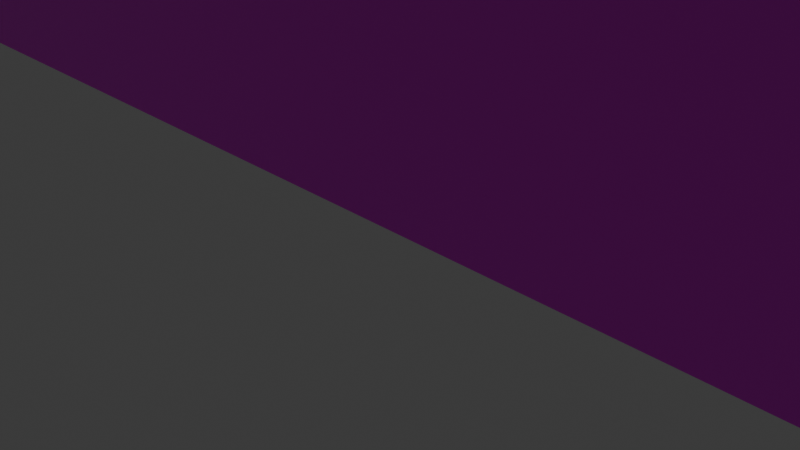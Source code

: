 # Source: lacrypta_wall.blend  (saved by Blender 5.1.30; exported with 4.5.12 LTS)
import bpy
from mathutils import Matrix  # noqa: F401  (used for matrix-valued properties, if any)

bpy.ops.wm.read_factory_settings(use_empty=True)
scene = bpy.context.scene
scene.name = 'Scene'

# ---- collections
col_collection = bpy.data.collections.new('Collection'); scene.collection.children.link(col_collection)

# ---- images (referenced by path relative to the original .blend; pixels are not part of the script)
import os
ASSET_DIR = os.environ.get("B2B_ASSET_DIR", "")  # directory of the original .blend (textures are referenced by path, not embedded)
HERE = os.path.dirname(os.path.abspath(__file__))  # packed textures are extracted next to this script under _unpacked/

def load_image(name, relpath, width, height, colorspace="sRGB"):
    """Load a texture the original file referenced (path relative to the .blend, or extracted next to this script)."""
    p = next((c for c in (os.path.join(HERE, relpath), os.path.join(ASSET_DIR, relpath)) if relpath and os.path.exists(c)), "")
    if p:
        img = bpy.data.images.load(p, check_existing=True)
        img.name = name
    else:  # same state as the original file: an image datablock whose file is absent (Cycles renders it pink)
        img = bpy.data.images.new(name, width, height)
        img.source = "FILE"
        img.filepath = "//" + (relpath or name)
    img.colorspace_settings.name = colorspace
    return img
img_lacrypta_wall_texture_png = load_image('lacrypta_wall_texture.png', 'lacrypta_wall_texture.png', 1024, 1024, 'sRGB')

# ---- materials (node trees are filled in below, after node groups)
mat_material_001 = bpy.data.materials.new('Material.001')

# ---- material node trees
mat_material_001.use_nodes = True; mat_material_001.node_tree.nodes.clear()
_N = mat_material_001.node_tree.nodes; _L = mat_material_001.node_tree.links
n0 = _N.new('ShaderNodeBsdfPrincipled'); n0.name = 'Principled BSDF'; n0.location = (10, 300)
n1 = _N.new('ShaderNodeOutputMaterial'); n1.name = 'Material Output'; n1.location = (300, 300)
n2 = _N.new('ShaderNodeTexImage'); n2.name = 'Image Texture'; n2.location = (-440, 210)
n2.label = 'BASE COLOR'
n2.image = img_lacrypta_wall_texture_png
n2.interpolation = 'Closest'
n2.extension = 'EXTEND'
_L.new(n0.outputs[0], n1.inputs[0])
_L.new(n2.outputs[0], n0.inputs[0])
n1.is_active_output = True

# ---- world
world_world = bpy.data.worlds.new('World'); scene.world = world_world
world_world.use_nodes = True; world_world.node_tree.nodes.clear()
_N = world_world.node_tree.nodes; _L = world_world.node_tree.links
n0 = _N.new('ShaderNodeOutputWorld'); n0.name = 'World Output'; n0.location = (200, 100)
n1 = _N.new('ShaderNodeBackground'); n1.name = 'Background'; n1.location = (-200, 100)
n1.inputs[0].default_value = (0.05088, 0.05088, 0.05088, 1.0)
_L.new(n1.outputs[0], n0.inputs[0])
n0.is_active_output = True
world_world.color = (0.05088, 0.05088, 0.05088)
world_world.sun_shadow_jitter_overblur = 0.0

# ---- cameras
cam_camera = bpy.data.cameras.new('Camera')
cam_camera.clip_end = 100.0
cam_camera.ortho_scale = 7.314

# ---- lights
light_light = bpy.data.lights.new('Light', 'POINT')
light_light.energy = 1000.0
light_light.shadow_soft_size = 0.1

# ---- meshes
me_cube_001 = bpy.data.meshes.new('Cube.001')
me_cube_001.from_pydata([(-50.0, -0.25, 0.0), (-50.0, -0.25, 0.0), (-50.0, -0.25, 0.0), (-50.0, -0.25, 15.0), (-50.0, -0.25, 15.0), (-50.0, -0.25, 15.0), (-50.0, 0.25, 0.0), (-50.0, 0.25, 0.0), (-50.0, 0.25, 0.0), (-50.0, 0.25, 15.0), (-50.0, 0.25, 15.0), (-50.0, 0.25, 15.0), (50.0, -0.25, 0.0), (50.0, -0.25, 0.0), (50.0, -0.25, 0.0), (50.0, -0.25, 15.0), (50.0, -0.25, 15.0), (50.0, -0.25, 15.0), (50.0, 0.25, 0.0), (50.0, 0.25, 0.0), (50.0, 0.25, 0.0), (50.0, 0.25, 15.0), (50.0, 0.25, 15.0), (50.0, 0.25, 15.0)], [], [(2, 5, 11), (2, 11, 8), (6, 9, 21), (6, 21, 18), (20, 23, 17), (20, 17, 14), (12, 15, 3), (12, 3, 0), (7, 19, 13), (7, 13, 1), (22, 10, 4), (22, 4, 16)])
_uv = me_cube_001.uv_layers.new(name='UVMap')
_uv.uv.foreach_set('vector', [0.4975, 0.0, 0.4975, 1.0, 0.5025, 1.0, 0.4975, 0.0, 0.5025, 1.0, 0.5025, 0.0, 0.0, 0.0, 0.0, 1.0, 1.0, 1.0, 0.0, 0.0, 1.0, 1.0, 1.0, 0.0, 0.5025, 0.0, 0.5025, 1.0, 0.4975, 1.0, 0.5025, 0.0, 0.4975, 1.0, 0.4975, 0.0, 1.0, 0.0, 1.0, 1.0, 0.0, 1.0, 1.0, 0.0, 0.0, 1.0, 0.0, 0.0, 0.0, 0.5167, 1.0, 0.5167, 1.0, 0.4833, 0.0, 0.5167, 1.0, 0.4833, 0.0, 0.4833, 1.0, 0.5167, 0.0, 0.5167, 0.0, 0.4833, 1.0, 0.5167, 0.0, 0.4833, 1.0, 0.4833])
me_cube_001.materials.append(mat_material_001)
me_cube_001.update()
me_cube_001.normals_split_custom_set([tuple(v) for v in zip(*[iter([-1.0, 0.0, 0.0, -1.0, 0.0, 0.0, -1.0, 0.0, 0.0, -1.0, 0.0, 0.0, -1.0, 0.0, 0.0, -1.0, 0.0, 0.0, 0.0, 1.0, 0.0, 0.0, 1.0, 0.0, 0.0, 1.0, 0.0, 0.0, 1.0, 0.0, 0.0, 1.0, 0.0, 0.0, 1.0, 0.0, 1.0, 0.0, 0.0, 1.0, 0.0, 0.0, 1.0, 0.0, 0.0, 1.0, 0.0, 0.0, 1.0, 0.0, 0.0, 1.0, 0.0, 0.0, 0.0, -1.0, 0.0, 0.0, -1.0, 0.0, 0.0, -1.0, 0.0, 0.0, -1.0, 0.0, 0.0, -1.0, 0.0, 0.0, -1.0, 0.0, 0.0, 0.0, -1.0, 0.0, 0.0, -1.0, 0.0, 0.0, -1.0, 0.0, 0.0, -1.0, 0.0, 0.0, -1.0, 0.0, 0.0, -1.0, 0.0, 0.0, 1.0, 0.0, 0.0, 1.0, 0.0, 0.0, 1.0, 0.0, 0.0, 1.0, 0.0, 0.0, 1.0, 0.0, 0.0, 1.0])] * 3)])

# ---- objects
ob_light = bpy.data.objects.new('Light', light_light)
ob_camera = bpy.data.objects.new('Camera', cam_camera)
ob_wall = bpy.data.objects.new('Wall', me_cube_001)

# ---- transforms, parenting, visibility, modifiers, constraints
ob_light.location = (4.076, 1.005, 5.904)
ob_light.rotation_euler = (0.6503, 0.05522, 1.866)
ob_light.lock_rotations_4d = False
ob_light.empty_display_type = 'ARROWS'
ob_light.color = (0.0, 0.0, 0.0, 0.0)
ob_light.lineart.crease_threshold = 0.0
ob_camera.location = (7.359, -6.926, 4.958)
ob_camera.rotation_euler = (1.109, 0.0, 0.8149)
ob_camera.lock_rotations_4d = False
ob_camera.empty_display_type = 'ARROWS'
ob_camera.color = (0.0, 0.0, 0.0, 0.0)
ob_camera.display_type = 'WIRE'
ob_camera.lineart.crease_threshold = 0.0
ob_wall.location = (0.0, 0.0, 0.0)
ob_wall.rotation_mode = 'QUATERNION'
ob_wall.rotation_quaternion = (1.0, 0.0, 0.0, 0.0)

# ---- collection membership
col_collection.objects.link(ob_light)
col_collection.objects.link(ob_camera)
col_collection.objects.link(ob_wall)

# ---- scene / render settings (as saved in the file)
scene.camera = ob_camera
scene.frame_start = 1; scene.frame_end = 250; scene.frame_set(1)
scene.render.engine = 'BLENDER_EEVEE_NEXT'
scene.render.bake_bias = 0.0
scene.render.bake_samples = 0
scene.cycles.sampling_pattern = 'TABULATED_SOBOL'
scene.eevee.use_volume_custom_range = False
bpy.context.view_layer.update()
